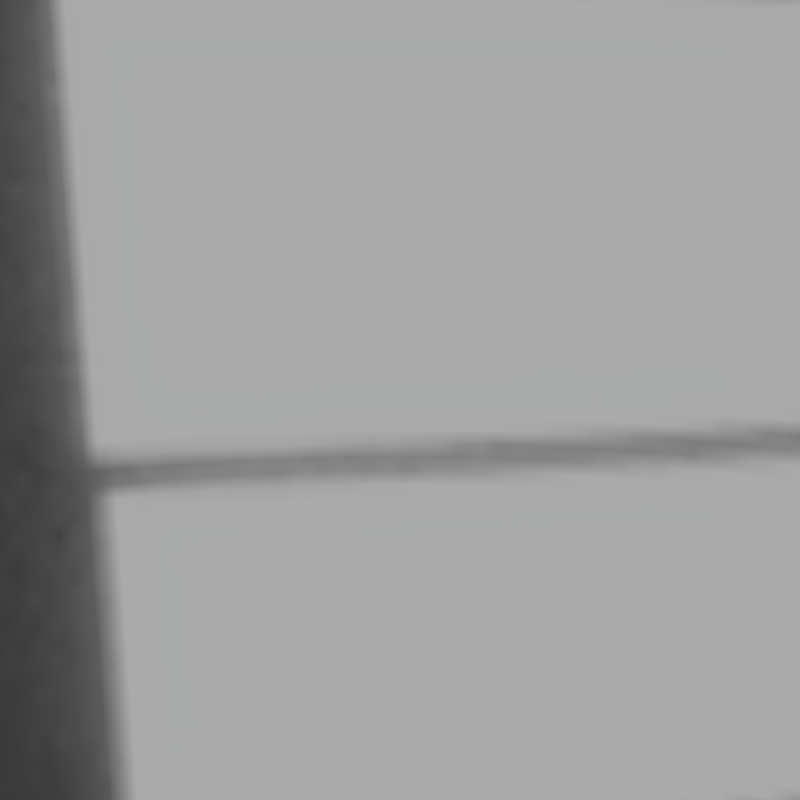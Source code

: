 # Source: 2017-02-14_KTX_ShadowCatcher.blend  (saved by Blender 2.78.0; exported with 4.5.12 LTS)
import bpy
from mathutils import Matrix  # noqa: F401  (used for matrix-valued properties, if any)

bpy.ops.wm.read_factory_settings(use_empty=True)
scene = bpy.context.scene
scene.name = 'Cycles_Scene'

# ---- collections
col_collection_1_001 = bpy.data.collections.new('Collection 1.001'); scene.collection.children.link(col_collection_1_001)

# ---- images (referenced by path relative to the original .blend; pixels are not part of the script)
import os
ASSET_DIR = os.environ.get("B2B_ASSET_DIR", "")  # directory of the original .blend (textures are referenced by path, not embedded)
HERE = os.path.dirname(os.path.abspath(__file__))  # packed textures are extracted next to this script under _unpacked/

def load_image(name, relpath, width, height, colorspace="sRGB"):
    """Load a texture the original file referenced (path relative to the .blend, or extracted next to this script)."""
    p = next((c for c in (os.path.join(HERE, relpath), os.path.join(ASSET_DIR, relpath)) if relpath and os.path.exists(c)), "")
    if p:
        img = bpy.data.images.load(p, check_existing=True)
        img.name = name
    else:  # same state as the original file: an image datablock whose file is absent (Cycles renders it pink)
        img = bpy.data.images.new(name, width, height)
        img.source = "FILE"
        img.filepath = "//" + (relpath or name)
    img.colorspace_settings.name = colorspace
    return img
img_ktx_room_1_hdr = load_image('KTX_Room_1.hdr', '_unpacked/KTX_Room_1.4f0ad2a7.hdr', 400, 200, 'Linear Rec.709')

# ---- node groups
ng_envmix = bpy.data.node_groups.new('EnvMix', 'ShaderNodeTree')
_s = ng_envmix.interface.new_socket(name='Shader', in_out='OUTPUT', socket_type='NodeSocketShader')
_s = ng_envmix.interface.new_socket(name='Back Strength', in_out='INPUT', socket_type='NodeSocketFloat')
_s.default_value = 1.0
_s.min_value = 0.0
_s.max_value = 1e+06
_s = ng_envmix.interface.new_socket(name='Env Strength', in_out='INPUT', socket_type='NodeSocketFloat')
_s.default_value = 1.0
_s.min_value = 0.0
_s.max_value = 1e+06
_s = ng_envmix.interface.new_socket(name='Env/Back Image', in_out='INPUT', socket_type='NodeSocketColor')
_s.default_value = (0.05088, 0.05088, 0.05088, 1.0)
_N = ng_envmix.nodes; _L = ng_envmix.links
n0 = _N.new('ShaderNodeLightPath'); n0.name = 'Light Path'; n0.location = (-204, 309)
n1 = _N.new('NodeGroupOutput'); n1.name = 'Group Output'; n1.location = (404, 0)
n2 = _N.new('ShaderNodeBackground'); n2.name = 'Background'; n2.location = (-49, -179)
n3 = _N.new('ShaderNodeBackground'); n3.name = 'Background.001'; n3.location = (-50, -71)
n4 = _N.new('ShaderNodeMixShader'); n4.name = 'Mix Shader'; n4.location = (204, 2)
n5 = _N.new('NodeGroupInput'); n5.name = 'Group Input'; n5.location = (-423, -1)
_L.new(n2.outputs[0], n4.inputs[2])
_L.new(n4.outputs[0], n1.inputs[0])
_L.new(n0.outputs[0], n4.inputs[0])
_L.new(n5.outputs[0], n2.inputs[1])
_L.new(n5.outputs[1], n3.inputs[1])
_L.new(n3.outputs[0], n4.inputs[1])
_L.new(n5.outputs[2], n3.inputs[0])
_L.new(n5.outputs[2], n2.inputs[0])
n1.is_active_output = True
ng_imageblur = bpy.data.node_groups.new('ImageBlur', 'ShaderNodeTree')
_s = ng_imageblur.interface.new_socket(name='Vector', in_out='OUTPUT', socket_type='NodeSocketVector')
_s = ng_imageblur.interface.new_socket(name='Vector', in_out='INPUT', socket_type='NodeSocketVector')
_s.default_value = (0.5, 0.5, 0.5)
_s.min_value = -1e+04
_s.max_value = 1e+04
_s = ng_imageblur.interface.new_socket(name='Fac', in_out='INPUT', socket_type='NodeSocketFloat')
_s.subtype = 'FACTOR'
_s.min_value = 0.0
_s.max_value = 1.0
_N = ng_imageblur.nodes; _L = ng_imageblur.links
n0 = _N.new('NodeFrame'); n0.name = 'Frame'; n0.location = (464, -41)
n0.label = 'bwide.wordpress.com'
n0.width = 200
n1 = _N.new('ShaderNodeVectorMath'); n1.name = 'Add.003'; n1.location = (331, -68)
n1.width = 80
n1.operation = 'SUBTRACT'
n2 = _N.new('ShaderNodeTexNoise'); n2.name = 'Noise Texture'; n2.location = (-235, -120)
n2.width = 150
n2.inputs[2].default_value = 1e+04
n2.inputs[3].default_value = 0.0
n3 = _N.new('ShaderNodeMix'); n3.name = 'Mix'; n3.location = (-8, -62)
n3.width = 100
n3.data_type = 'RGBA'
n3.inputs[6].default_value = (0.0, 0.0, 0.0, 1.0)
n4 = _N.new('ShaderNodeMix'); n4.name = 'Mix.001'; n4.location = (-17, -255)
n4.label = 'correct position'
n4.width = 150
n4.hide = True
n4.data_type = 'RGBA'
n4.inputs[6].default_value = (0.0, 0.0, 0.0, 1.0)
n5 = _N.new('ShaderNodeVectorMath'); n5.name = 'Add'; n5.location = (160, -68)
n5.width = 80
n6 = _N.new('NodeGroupOutput'); n6.name = 'Group Output'; n6.location = (30, -30)
n7 = _N.new('NodeGroupInput'); n7.name = 'Group Input'; n7.location = (-230, 0)
n6.parent = n0
_L.new(n7.outputs[0], n5.inputs[0])
_L.new(n3.outputs[2], n5.inputs[1])
_L.new(n5.outputs[0], n1.inputs[0])
_L.new(n2.outputs[1], n3.inputs[7])
_L.new(n1.outputs[0], n6.inputs[0])
_L.new(n4.outputs[2], n1.inputs[1])
_L.new(n7.outputs[1], n3.inputs[0])
_L.new(n7.outputs[1], n4.inputs[0])
n6.is_active_output = True

# ---- world
world_world = bpy.data.worlds.new('World'); scene.world = world_world
world_world.use_nodes = True; world_world.node_tree.nodes.clear()
_N = world_world.node_tree.nodes; _L = world_world.node_tree.links
n0 = _N.new('ShaderNodeOutputWorld'); n0.name = 'World Output'; n0.location = (538, 289)
n1 = _N.new('ShaderNodeGroup'); n1.name = 'Group'; n1.location = (103, 290)
n1.node_tree = ng_envmix
n1.inputs[0].default_value = 0.2
n1.inputs[1].default_value = 1.0
n2 = _N.new('ShaderNodeMapping'); n2.name = 'Mapping'; n2.location = (-857, 302)
n3 = _N.new('ShaderNodeTexCoord'); n3.name = 'Texture Coordinate'; n3.location = (-1047, 302)
n4 = _N.new('ShaderNodeTexEnvironment'); n4.name = 'Environment Texture'; n4.location = (-237, 296)
n4.width = 140
n4.image = img_ktx_room_1_hdr
n5 = _N.new('ShaderNodeGroup'); n5.name = 'Group.001'; n5.location = (-457, 205)
n5.node_tree = ng_imageblur
n5.inputs[1].default_value = 0.0
_L.new(n2.outputs[0], n5.inputs[0])
_L.new(n3.outputs[0], n2.inputs[0])
_L.new(n1.outputs[0], n0.inputs[0])
_L.new(n4.outputs[0], n1.inputs[2])
_L.new(n5.outputs[0], n4.inputs[0])
n0.is_active_output = True
world_world.color = (0.05088, 0.05088, 0.05088)
world_world.use_sun_shadow = False
world_world.sun_shadow_jitter_overblur = 0.0
world_world.cycles.sampling_method = 'MANUAL'

# ---- cameras
cam_camera = bpy.data.cameras.new('Camera')
cam_camera.clip_end = 100.0
cam_camera.lens = 35.0
cam_camera.sensor_width = 32.0
cam_camera.sensor_height = 18.0
cam_camera.ortho_scale = 7.314
cam_camera.dof.focus_distance = 0.0
cam_camera.dof.aperture_fstop = 128.0

# ---- objects
ob_camera = bpy.data.objects.new('Camera', cam_camera)

# ---- transforms, parenting, visibility, modifiers, constraints
ob_camera.location = (-0.1152, -0.7402, 0.2264)
ob_camera.rotation_euler = (1.361, -3.746e-07, -6.43)
ob_camera.lock_rotations_4d = False
ob_camera.empty_display_type = 'ARROWS'
ob_camera.color = (0.0, 0.0, 0.0, 0.0)
ob_camera.hide_viewport = True
ob_camera.display_type = 'WIRE'
ob_camera.lineart.crease_threshold = 0.0

# ---- collection membership
col_collection_1_001.objects.link(ob_camera)

# ---- scene / render settings (as saved in the file)
scene.camera = ob_camera
scene.frame_start = 1; scene.frame_end = 250; scene.frame_set(4)
scene.render.engine = 'CYCLES'
scene.render.image_settings.file_format = 'OPEN_EXR'
scene.render.image_settings.color_mode = 'RGB'
scene.render.image_settings.color_depth = '32'
scene.render.resolution_x = 2000
scene.render.resolution_y = 2000
scene.render.resolution_percentage = 50
scene.render.dither_intensity = 0.0
scene.render.film_transparent = True
scene.render.use_border = True
scene.render.use_crop_to_border = True
scene.cycles.feature_set = 'EXPERIMENTAL'
scene.cycles.use_denoising = False
scene.cycles.samples = 20
scene.cycles.sampling_pattern = 'TABULATED_SOBOL'
scene.cycles.light_sampling_threshold = 0.0
scene.cycles.use_adaptive_sampling = False
scene.cycles.use_light_tree = False
scene.cycles.caustics_reflective = False
scene.cycles.caustics_refractive = False
scene.cycles.blur_glossy = 0.0
scene.cycles.sample_clamp_indirect = 0.0
scene.view_settings.view_transform = 'Standard'
bpy.context.view_layer.update()
